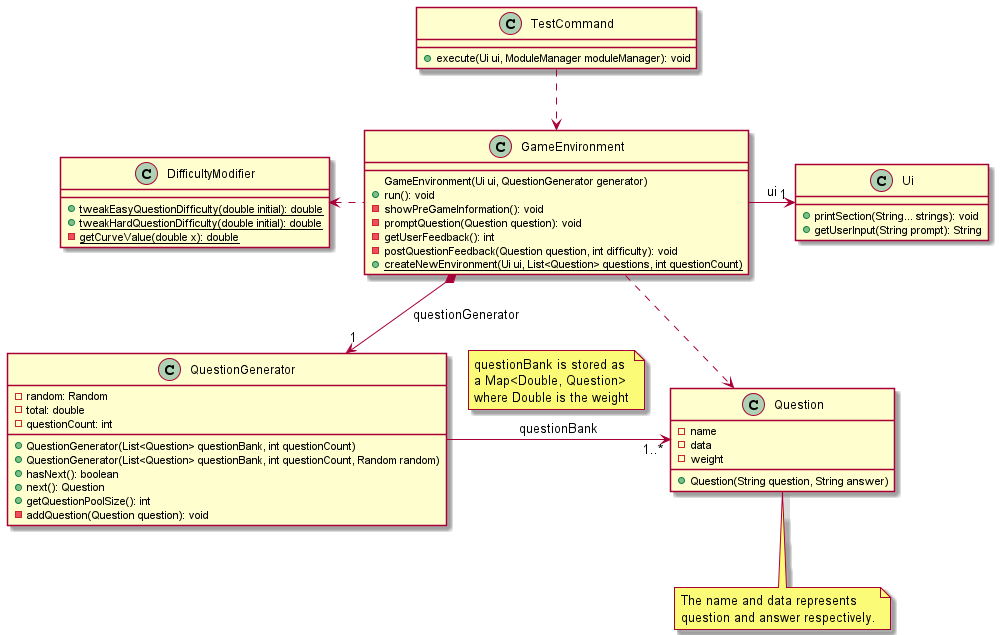

The diagram above was rendered by PlantUML. Its source (embedded in the PNG):
@startuml
'https://plantuml.com/class-diagram

TestCommand ..> GameEnvironment

GameEnvironment -> "1" Ui : "ui"
GameEnvironment *--> "1" QuestionGenerator : "questionGenerator"
DifficultyModifier <. GameEnvironment
QuestionGenerator -> "1..*" Question : "questionBank"
note top on link 
questionBank is stored as
a Map<Double, Question>
where Double is the weight
endnote
GameEnvironment ..>  Question

class TestCommand {
  + execute(Ui ui, ModuleManager moduleManager): void
}

class GameEnvironment {
  GameEnvironment(Ui ui, QuestionGenerator generator)
  + run(): void
  - showPreGameInformation(): void
  - promptQuestion(Question question): void
  - getUserFeedback(): int
  - postQuestionFeedback(Question question, int difficulty): void
  + {static} createNewEnvironment(Ui ui, List<Question> questions, int questionCount)
}

class QuestionGenerator {
  - random: Random
  - total: double
  - questionCount: int
  + QuestionGenerator(List<Question> questionBank, int questionCount)
  + QuestionGenerator(List<Question> questionBank, int questionCount, Random random)
  + hasNext(): boolean
  + next(): Question
  + getQuestionPoolSize(): int
  - addQuestion(Question question): void
}

class Question {
  - name
  - data
  - weight
  + Question(String question, String answer)
}

note bottom of Question
  The name and data represents
  question and answer respectively.
endnote

class Ui {
  + printSection(String... strings): void
  + getUserInput(String prompt): String
}

class DifficultyModifier {
  + {static} tweakEasyQuestionDifficulty(double initial): double
  + {static} tweakHardQuestionDifficulty(double initial): double
  - {static} getCurveValue(double x): double
}


@enduml